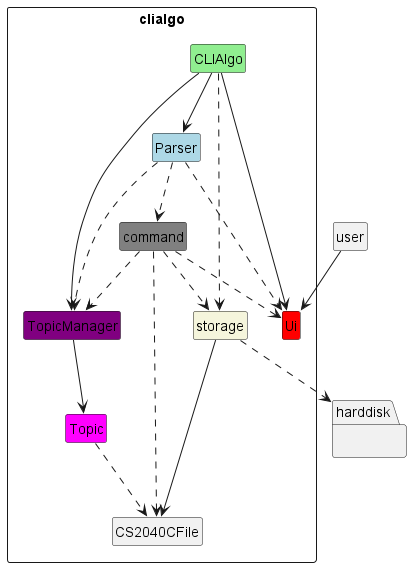

The diagram above was rendered by PlantUML. Its source (embedded in the PNG):
@startuml
skinparam classAttributeIconSize 0
hide empty members

class user {

}

package clialgo <<rectangle>> {
    class CLIAlgo #lightgreen {

    }

    class Parser #lightblue{
    }

    class Ui #red {
    }

    class TopicManager #purple {
    }

    class Topic #magenta{
    }

    class command #grey {
    }

    class storage #beige {
    }

    class CS2040CFile {
    }
}
package harddisk {
}
user --> Ui
CLIAlgo --> Ui
CLIAlgo -->TopicManager
CLIAlgo --> Parser
CLIAlgo ..> storage
Parser ..> Ui
Parser ..> TopicManager
Parser ..> command
storage ..> harddisk
TopicManager --> Topic
storage --> CS2040CFile
command ..> Ui
command ..> TopicManager
command ..> storage
command ..> CS2040CFile
Topic ..> CS2040CFile

hide circle
@enduml